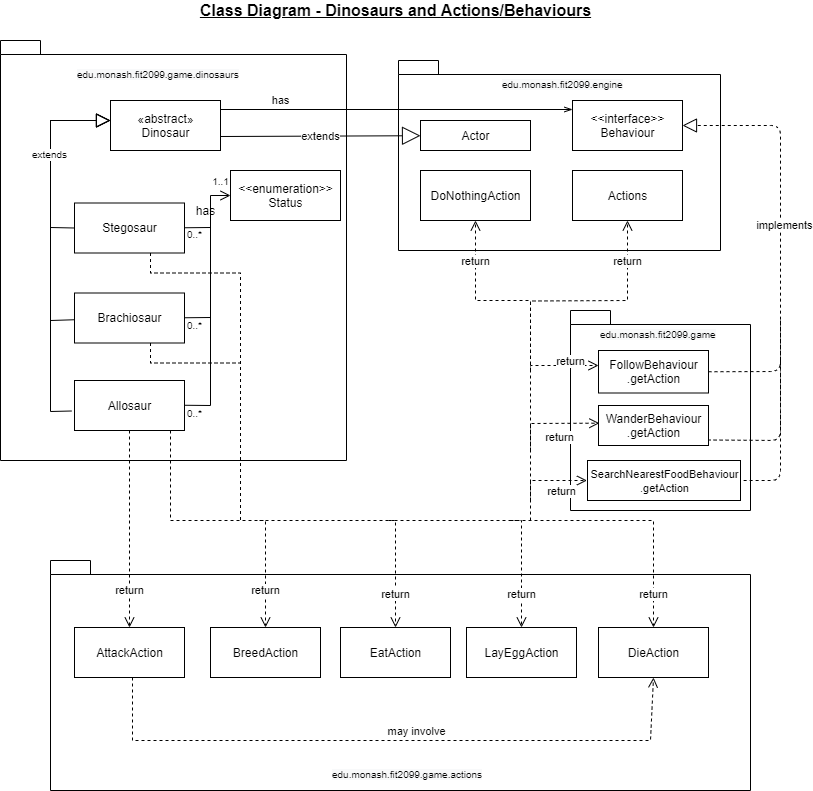

The diagram above was exported from draw.io. Its source (the exported page's mxGraphModel, read from the mxfile embedded in the PNG):
<mxGraphModel dx="920" dy="552" grid="1" gridSize="10" guides="1" tooltips="1" connect="1" arrows="1" fold="1" page="1" pageScale="1" pageWidth="850" pageHeight="1100" math="0" shadow="0">
  <root>
    <mxCell id="0" />
    <mxCell id="1" parent="0" />
    <mxCell id="UuKdX0EEjbRHYSO2uCkn-1" value="" style="shape=folder;fontStyle=1;spacingTop=10;tabWidth=40;tabHeight=14;tabPosition=left;html=1;" parent="1" vertex="1">
      <mxGeometry x="80" y="570" width="700" height="230" as="geometry" />
    </mxCell>
    <mxCell id="-9c6vsaBo-RTG2Rvbh3u-52" value="" style="shape=folder;fontStyle=1;spacingTop=10;tabWidth=40;tabHeight=14;tabPosition=left;html=1;" parent="1" vertex="1">
      <mxGeometry x="428" y="70" width="322" height="190" as="geometry" />
    </mxCell>
    <mxCell id="-9c6vsaBo-RTG2Rvbh3u-50" value="" style="shape=folder;fontStyle=1;spacingTop=10;tabWidth=40;tabHeight=14;tabPosition=left;html=1;" parent="1" vertex="1">
      <mxGeometry x="30" y="50" width="346" height="420" as="geometry" />
    </mxCell>
    <mxCell id="-9c6vsaBo-RTG2Rvbh3u-16" value="" style="shape=folder;fontStyle=1;spacingTop=10;tabWidth=40;tabHeight=14;tabPosition=left;html=1;" parent="1" vertex="1">
      <mxGeometry x="600" y="320" width="180" height="200" as="geometry" />
    </mxCell>
    <mxCell id="-9c6vsaBo-RTG2Rvbh3u-5" value="Stegosaur" style="html=1;" parent="1" vertex="1">
      <mxGeometry x="104" y="212.5" width="110" height="50" as="geometry" />
    </mxCell>
    <mxCell id="-9c6vsaBo-RTG2Rvbh3u-6" value="Allosaur" style="html=1;" parent="1" vertex="1">
      <mxGeometry x="104" y="390" width="110" height="50" as="geometry" />
    </mxCell>
    <mxCell id="-9c6vsaBo-RTG2Rvbh3u-7" value="Brachiosaur" style="html=1;" parent="1" vertex="1">
      <mxGeometry x="104" y="302.5" width="110" height="50" as="geometry" />
    </mxCell>
    <mxCell id="-9c6vsaBo-RTG2Rvbh3u-8" value="Actor" style="html=1;" parent="1" vertex="1">
      <mxGeometry x="450" y="130" width="110" height="30" as="geometry" />
    </mxCell>
    <mxCell id="-9c6vsaBo-RTG2Rvbh3u-9" value="" style="endArrow=block;endFill=0;endSize=12;html=1;fontSize=6;rounded=0;" parent="1" source="-9c6vsaBo-RTG2Rvbh3u-7" edge="1">
      <mxGeometry width="160" relative="1" as="geometry">
        <mxPoint x="80" y="350" as="sourcePoint" />
        <mxPoint x="140" y="130" as="targetPoint" />
        <Array as="points">
          <mxPoint x="80" y="330" />
          <mxPoint x="80" y="130" />
        </Array>
      </mxGeometry>
    </mxCell>
    <mxCell id="-9c6vsaBo-RTG2Rvbh3u-10" value="" style="endArrow=block;endFill=0;endSize=12;html=1;fontSize=6;exitX=0;exitY=0.5;exitDx=0;exitDy=0;rounded=0;" parent="1" source="-9c6vsaBo-RTG2Rvbh3u-5" edge="1">
      <mxGeometry width="160" relative="1" as="geometry">
        <mxPoint x="100" y="237" as="sourcePoint" />
        <mxPoint x="140" y="130" as="targetPoint" />
        <Array as="points">
          <mxPoint x="80" y="237" />
          <mxPoint x="80" y="130" />
        </Array>
      </mxGeometry>
    </mxCell>
    <mxCell id="-9c6vsaBo-RTG2Rvbh3u-11" value="" style="endArrow=block;endFill=0;endSize=12;html=1;fontSize=6;exitX=-0.028;exitY=0.61;exitDx=0;exitDy=0;exitPerimeter=0;rounded=0;" parent="1" source="-9c6vsaBo-RTG2Rvbh3u-6" edge="1">
      <mxGeometry width="160" relative="1" as="geometry">
        <mxPoint x="104" y="327.5" as="sourcePoint" />
        <mxPoint x="140" y="130" as="targetPoint" />
        <Array as="points">
          <mxPoint x="80" y="421" />
          <mxPoint x="80" y="130" />
        </Array>
      </mxGeometry>
    </mxCell>
    <mxCell id="-9c6vsaBo-RTG2Rvbh3u-12" value="&lt;span style=&quot;font-size: 10px&quot;&gt;extends&lt;/span&gt;" style="edgeLabel;html=1;align=center;verticalAlign=middle;resizable=0;points=[];fontSize=6;" parent="-9c6vsaBo-RTG2Rvbh3u-11" vertex="1" connectable="0">
      <mxGeometry x="0.5024" y="2" relative="1" as="geometry">
        <mxPoint as="offset" />
      </mxGeometry>
    </mxCell>
    <mxCell id="-9c6vsaBo-RTG2Rvbh3u-17" value="&lt;span style=&quot;color: rgb(0 , 0 , 0) ; font-family: &amp;#34;helvetica&amp;#34; ; font-size: 10px ; font-style: normal ; font-weight: 400 ; letter-spacing: normal ; text-align: center ; text-indent: 0px ; text-transform: none ; word-spacing: 0px ; background-color: rgb(248 , 249 , 250) ; display: inline ; float: none&quot;&gt;edu.monash.fit2099.engine&lt;/span&gt;" style="text;whiteSpace=wrap;html=1;" parent="1" vertex="1">
      <mxGeometry x="530" y="80" width="160" height="30" as="geometry" />
    </mxCell>
    <mxCell id="-9c6vsaBo-RTG2Rvbh3u-3" value="«abstract»&lt;br&gt;Dinosaur" style="html=1;" parent="1" vertex="1">
      <mxGeometry x="140" y="110" width="110" height="50" as="geometry" />
    </mxCell>
    <mxCell id="-9c6vsaBo-RTG2Rvbh3u-18" value="&lt;span style=&quot;color: rgb(0 , 0 , 0) ; font-family: &amp;#34;helvetica&amp;#34; ; font-size: 10px ; font-style: normal ; font-weight: 400 ; letter-spacing: normal ; text-align: center ; text-indent: 0px ; text-transform: none ; word-spacing: 0px ; background-color: rgb(248 , 249 , 250) ; display: inline ; float: none&quot;&gt;edu.monash.fit2099.game.dinosaurs&lt;/span&gt;" style="text;whiteSpace=wrap;html=1;" parent="1" vertex="1">
      <mxGeometry x="105" y="70" width="160" height="30" as="geometry" />
    </mxCell>
    <mxCell id="-9c6vsaBo-RTG2Rvbh3u-19" value="extends" style="endArrow=block;endSize=16;endFill=0;html=1;" parent="1" target="-9c6vsaBo-RTG2Rvbh3u-8" edge="1">
      <mxGeometry width="160" relative="1" as="geometry">
        <mxPoint x="250" y="146" as="sourcePoint" />
        <mxPoint x="440" y="134.5" as="targetPoint" />
      </mxGeometry>
    </mxCell>
    <mxCell id="-9c6vsaBo-RTG2Rvbh3u-20" value="&amp;lt;&amp;lt;enumeration&amp;gt;&amp;gt;&lt;br&gt;Status" style="html=1;" parent="1" vertex="1">
      <mxGeometry x="260" y="180" width="110" height="50" as="geometry" />
    </mxCell>
    <mxCell id="-9c6vsaBo-RTG2Rvbh3u-21" value="" style="html=1;verticalAlign=bottom;endArrow=open;endSize=8;exitX=0;exitY=0.5;exitDx=0;exitDy=0;rounded=0;entryX=0;entryY=0.5;entryDx=0;entryDy=0;" parent="1" target="-9c6vsaBo-RTG2Rvbh3u-20" edge="1">
      <mxGeometry relative="1" as="geometry">
        <mxPoint x="214" y="327.26" as="sourcePoint" />
        <mxPoint x="230" y="200" as="targetPoint" />
        <Array as="points">
          <mxPoint x="240" y="327" />
          <mxPoint x="240" y="205" />
        </Array>
      </mxGeometry>
    </mxCell>
    <mxCell id="-9c6vsaBo-RTG2Rvbh3u-22" value="" style="html=1;verticalAlign=bottom;endArrow=none;endSize=8;rounded=0;endFill=0;" parent="1" edge="1">
      <mxGeometry relative="1" as="geometry">
        <mxPoint x="240" y="237" as="sourcePoint" />
        <mxPoint x="214" y="237.26" as="targetPoint" />
        <Array as="points">
          <mxPoint x="240" y="237" />
        </Array>
      </mxGeometry>
    </mxCell>
    <mxCell id="-9c6vsaBo-RTG2Rvbh3u-23" value="" style="html=1;verticalAlign=bottom;endArrow=none;endSize=8;rounded=0;endFill=0;" parent="1" edge="1">
      <mxGeometry relative="1" as="geometry">
        <mxPoint x="240" y="310" as="sourcePoint" />
        <mxPoint x="214" y="414.76" as="targetPoint" />
        <Array as="points">
          <mxPoint x="240" y="415" />
        </Array>
      </mxGeometry>
    </mxCell>
    <mxCell id="-9c6vsaBo-RTG2Rvbh3u-25" value="AttackAction" style="html=1;" parent="1" vertex="1">
      <mxGeometry x="104" y="637" width="110" height="50" as="geometry" />
    </mxCell>
    <mxCell id="-9c6vsaBo-RTG2Rvbh3u-26" value="return" style="html=1;verticalAlign=bottom;endArrow=open;dashed=1;endSize=8;exitX=0.5;exitY=1;exitDx=0;exitDy=0;" parent="1" source="-9c6vsaBo-RTG2Rvbh3u-6" target="-9c6vsaBo-RTG2Rvbh3u-25" edge="1">
      <mxGeometry x="0.7143" relative="1" as="geometry">
        <mxPoint x="460" y="560" as="sourcePoint" />
        <mxPoint x="380" y="560" as="targetPoint" />
        <mxPoint as="offset" />
      </mxGeometry>
    </mxCell>
    <mxCell id="-9c6vsaBo-RTG2Rvbh3u-27" value="EatAction" style="html=1;" parent="1" vertex="1">
      <mxGeometry x="370" y="637" width="110" height="50" as="geometry" />
    </mxCell>
    <mxCell id="-9c6vsaBo-RTG2Rvbh3u-28" value="BreedAction" style="html=1;" parent="1" vertex="1">
      <mxGeometry x="240" y="637" width="110" height="50" as="geometry" />
    </mxCell>
    <mxCell id="-9c6vsaBo-RTG2Rvbh3u-29" value="LayEggAction" style="html=1;" parent="1" vertex="1">
      <mxGeometry x="496" y="637" width="110" height="50" as="geometry" />
    </mxCell>
    <mxCell id="-9c6vsaBo-RTG2Rvbh3u-30" value="DieAction" style="html=1;" parent="1" vertex="1">
      <mxGeometry x="628" y="637" width="110" height="50" as="geometry" />
    </mxCell>
    <mxCell id="-9c6vsaBo-RTG2Rvbh3u-31" value="DoNothingAction" style="html=1;" parent="1" vertex="1">
      <mxGeometry x="450" y="180" width="110" height="50" as="geometry" />
    </mxCell>
    <mxCell id="-9c6vsaBo-RTG2Rvbh3u-34" value="WanderBehaviour&lt;br&gt;.getAction" style="html=1;" parent="1" vertex="1">
      <mxGeometry x="628" y="415" width="110" height="40" as="geometry" />
    </mxCell>
    <mxCell id="-9c6vsaBo-RTG2Rvbh3u-35" value="return" style="html=1;verticalAlign=bottom;endArrow=open;dashed=1;endSize=8;rounded=0;" parent="1" target="-9c6vsaBo-RTG2Rvbh3u-28" edge="1">
      <mxGeometry x="0.8058" relative="1" as="geometry">
        <mxPoint x="200" y="440" as="sourcePoint" />
        <mxPoint x="340" y="510" as="targetPoint" />
        <Array as="points">
          <mxPoint x="200" y="530" />
          <mxPoint x="295" y="530" />
        </Array>
        <mxPoint as="offset" />
      </mxGeometry>
    </mxCell>
    <mxCell id="-9c6vsaBo-RTG2Rvbh3u-36" value="return" style="html=1;verticalAlign=bottom;endArrow=open;dashed=1;endSize=8;rounded=0;" parent="1" edge="1" target="-9c6vsaBo-RTG2Rvbh3u-27">
      <mxGeometry x="0.8058" relative="1" as="geometry">
        <mxPoint x="289" y="530" as="sourcePoint" />
        <mxPoint x="424.2631578947369" y="580" as="targetPoint" />
        <Array as="points">
          <mxPoint x="425" y="530" />
        </Array>
        <mxPoint as="offset" />
      </mxGeometry>
    </mxCell>
    <mxCell id="-9c6vsaBo-RTG2Rvbh3u-37" value="return" style="html=1;verticalAlign=bottom;endArrow=open;dashed=1;endSize=8;rounded=0;" parent="1" edge="1" target="-9c6vsaBo-RTG2Rvbh3u-29">
      <mxGeometry x="0.8058" relative="1" as="geometry">
        <mxPoint x="418" y="530" as="sourcePoint" />
        <mxPoint x="553.2631578947369" y="580" as="targetPoint" />
        <Array as="points">
          <mxPoint x="551" y="530" />
        </Array>
        <mxPoint as="offset" />
      </mxGeometry>
    </mxCell>
    <mxCell id="-9c6vsaBo-RTG2Rvbh3u-38" value="return" style="html=1;verticalAlign=bottom;endArrow=open;dashed=1;endSize=8;rounded=0;" parent="1" edge="1" target="-9c6vsaBo-RTG2Rvbh3u-30">
      <mxGeometry x="0.8058" relative="1" as="geometry">
        <mxPoint x="540" y="530" as="sourcePoint" />
        <mxPoint x="685.2631578947369" y="580" as="targetPoint" />
        <Array as="points">
          <mxPoint x="683" y="530" />
        </Array>
        <mxPoint as="offset" />
      </mxGeometry>
    </mxCell>
    <mxCell id="-9c6vsaBo-RTG2Rvbh3u-40" value="return" style="html=1;verticalAlign=bottom;endArrow=open;dashed=1;endSize=8;rounded=0;entryX=0.008;entryY=0.442;entryDx=0;entryDy=0;entryPerimeter=0;" parent="1" target="-9c6vsaBo-RTG2Rvbh3u-34" edge="1">
      <mxGeometry x="0.4491" y="-23" relative="1" as="geometry">
        <mxPoint x="560" y="510" as="sourcePoint" />
        <mxPoint x="480" y="430" as="targetPoint" />
        <Array as="points">
          <mxPoint x="560" y="433" />
        </Array>
        <mxPoint as="offset" />
      </mxGeometry>
    </mxCell>
    <mxCell id="-9c6vsaBo-RTG2Rvbh3u-41" value="" style="html=1;verticalAlign=bottom;endArrow=none;dashed=1;endSize=8;endFill=0;rounded=0;" parent="1" edge="1">
      <mxGeometry relative="1" as="geometry">
        <mxPoint x="180" y="262.5" as="sourcePoint" />
        <mxPoint x="270" y="510" as="targetPoint" />
        <Array as="points">
          <mxPoint x="180" y="282.5" />
          <mxPoint x="270" y="282.5" />
        </Array>
      </mxGeometry>
    </mxCell>
    <mxCell id="-9c6vsaBo-RTG2Rvbh3u-42" value="" style="html=1;verticalAlign=bottom;endArrow=none;dashed=1;endSize=8;endFill=0;rounded=0;" parent="1" edge="1">
      <mxGeometry relative="1" as="geometry">
        <mxPoint x="180" y="352.4999999999999" as="sourcePoint" />
        <mxPoint x="270" y="530" as="targetPoint" />
        <Array as="points">
          <mxPoint x="180" y="372.5" />
          <mxPoint x="270" y="372.5" />
        </Array>
      </mxGeometry>
    </mxCell>
    <mxCell id="-9c6vsaBo-RTG2Rvbh3u-43" value="FollowBehaviour&lt;br&gt;.getAction" style="html=1;" parent="1" vertex="1">
      <mxGeometry x="628" y="360" width="110" height="42.5" as="geometry" />
    </mxCell>
    <mxCell id="-9c6vsaBo-RTG2Rvbh3u-45" value="return" style="html=1;verticalAlign=bottom;endArrow=open;dashed=1;endSize=8;rounded=0;" parent="1" edge="1">
      <mxGeometry x="0.634" y="-5" relative="1" as="geometry">
        <mxPoint x="560" y="460" as="sourcePoint" />
        <mxPoint x="628" y="375" as="targetPoint" />
        <Array as="points">
          <mxPoint x="560" y="375" />
        </Array>
        <mxPoint as="offset" />
      </mxGeometry>
    </mxCell>
    <mxCell id="-9c6vsaBo-RTG2Rvbh3u-46" value="Actions" style="html=1;" parent="1" vertex="1">
      <mxGeometry x="602" y="180" width="110" height="50" as="geometry" />
    </mxCell>
    <mxCell id="-9c6vsaBo-RTG2Rvbh3u-47" value="return" style="html=1;verticalAlign=bottom;endArrow=open;dashed=1;endSize=8;entryX=0.5;entryY=1;entryDx=0;entryDy=0;rounded=0;" parent="1" target="-9c6vsaBo-RTG2Rvbh3u-31" edge="1">
      <mxGeometry x="0.5122" relative="1" as="geometry">
        <mxPoint x="560" y="380" as="sourcePoint" />
        <mxPoint x="400" y="305" as="targetPoint" />
        <Array as="points">
          <mxPoint x="560" y="310" />
          <mxPoint x="505" y="310" />
        </Array>
        <mxPoint as="offset" />
      </mxGeometry>
    </mxCell>
    <mxCell id="-9c6vsaBo-RTG2Rvbh3u-48" value="return" style="html=1;verticalAlign=bottom;endArrow=open;dashed=1;endSize=8;entryX=0.5;entryY=1;entryDx=0;entryDy=0;rounded=0;" parent="1" target="-9c6vsaBo-RTG2Rvbh3u-46" edge="1">
      <mxGeometry x="0.5951" relative="1" as="geometry">
        <mxPoint x="560" y="380.5" as="sourcePoint" />
        <mxPoint x="600" y="230" as="targetPoint" />
        <Array as="points">
          <mxPoint x="560" y="310.5" />
          <mxPoint x="657" y="310" />
        </Array>
        <mxPoint y="-1" as="offset" />
      </mxGeometry>
    </mxCell>
    <mxCell id="-9c6vsaBo-RTG2Rvbh3u-53" value="&lt;span style=&quot;color: rgb(0 , 0 , 0) ; font-family: &amp;#34;helvetica&amp;#34; ; font-size: 10px ; font-style: normal ; font-weight: 400 ; letter-spacing: normal ; text-align: center ; text-indent: 0px ; text-transform: none ; word-spacing: 0px ; background-color: rgb(248 , 249 , 250) ; display: inline ; float: none&quot;&gt;edu.monash.fit2099.game&lt;/span&gt;" style="text;whiteSpace=wrap;html=1;" parent="1" vertex="1">
      <mxGeometry x="628" y="330" width="160" height="30" as="geometry" />
    </mxCell>
    <mxCell id="-9c6vsaBo-RTG2Rvbh3u-55" value="&lt;span style=&quot;color: rgb(0 , 0 , 0) ; font-family: &amp;#34;helvetica&amp;#34; ; font-size: 10px ; font-style: normal ; font-weight: 400 ; letter-spacing: normal ; text-align: center ; text-indent: 0px ; text-transform: none ; word-spacing: 0px ; background-color: rgb(248 , 249 , 250) ; display: inline ; float: none&quot;&gt;edu.monash.fit2099.game.actions&lt;/span&gt;" style="text;whiteSpace=wrap;html=1;" parent="1" vertex="1">
      <mxGeometry x="360" y="770" width="160" height="30" as="geometry" />
    </mxCell>
    <mxCell id="-9c6vsaBo-RTG2Rvbh3u-56" value="&lt;font size=&quot;1&quot;&gt;&lt;b style=&quot;font-size: 16px&quot;&gt;&lt;u&gt;Class Diagram - Dinosaurs and Actions/Behaviours&lt;/u&gt;&lt;/b&gt;&lt;/font&gt;" style="text;html=1;align=center;verticalAlign=middle;resizable=0;points=[];autosize=1;strokeColor=none;" parent="1" vertex="1">
      <mxGeometry x="220" y="10" width="410" height="20" as="geometry" />
    </mxCell>
    <mxCell id="mqReZqKpDxOxS_dJXGQ7-1" value="has" style="text;html=1;align=center;verticalAlign=middle;resizable=0;points=[];autosize=1;strokeColor=none;" parent="1" vertex="1">
      <mxGeometry x="220" y="210" width="30" height="20" as="geometry" />
    </mxCell>
    <mxCell id="mqReZqKpDxOxS_dJXGQ7-2" value="&lt;font style=&quot;font-size: 10px&quot;&gt;1..1&lt;/font&gt;" style="text;html=1;align=center;verticalAlign=middle;resizable=0;points=[];autosize=1;strokeColor=none;" parent="1" vertex="1">
      <mxGeometry x="235" y="180" width="30" height="20" as="geometry" />
    </mxCell>
    <mxCell id="mqReZqKpDxOxS_dJXGQ7-3" value="&lt;font style=&quot;font-size: 10px&quot;&gt;0..*&lt;/font&gt;" style="text;html=1;align=center;verticalAlign=middle;resizable=0;points=[];autosize=1;strokeColor=none;" parent="1" vertex="1">
      <mxGeometry x="209" y="233" width="30" height="20" as="geometry" />
    </mxCell>
    <mxCell id="mqReZqKpDxOxS_dJXGQ7-4" value="&lt;font style=&quot;font-size: 10px&quot;&gt;0..*&lt;/font&gt;" style="text;html=1;align=center;verticalAlign=middle;resizable=0;points=[];autosize=1;strokeColor=none;" parent="1" vertex="1">
      <mxGeometry x="209" y="324" width="30" height="20" as="geometry" />
    </mxCell>
    <mxCell id="mqReZqKpDxOxS_dJXGQ7-5" value="&lt;font style=&quot;font-size: 10px&quot;&gt;0..*&lt;/font&gt;" style="text;html=1;align=center;verticalAlign=middle;resizable=0;points=[];autosize=1;strokeColor=none;" parent="1" vertex="1">
      <mxGeometry x="209" y="412" width="30" height="20" as="geometry" />
    </mxCell>
    <mxCell id="mqReZqKpDxOxS_dJXGQ7-6" value="&amp;lt;&amp;lt;interface&amp;gt;&amp;gt;&lt;br&gt;Behaviour" style="html=1;" parent="1" vertex="1">
      <mxGeometry x="602" y="110" width="110" height="50" as="geometry" />
    </mxCell>
    <mxCell id="mqReZqKpDxOxS_dJXGQ7-7" value="has" style="html=1;verticalAlign=bottom;endArrow=openThin;entryX=0;entryY=0;entryDx=0;entryDy=0;endFill=0;exitX=1;exitY=0;exitDx=0;exitDy=0;" parent="1" edge="1">
      <mxGeometry x="-0.6591" width="80" relative="1" as="geometry">
        <mxPoint x="250" y="119" as="sourcePoint" />
        <mxPoint x="602" y="119" as="targetPoint" />
        <mxPoint as="offset" />
      </mxGeometry>
    </mxCell>
    <mxCell id="mqReZqKpDxOxS_dJXGQ7-9" value="" style="endArrow=block;dashed=1;endFill=0;endSize=12;html=1;exitX=1;exitY=0.5;exitDx=0;exitDy=0;entryX=1;entryY=0.5;entryDx=0;entryDy=0;" parent="1" source="-9c6vsaBo-RTG2Rvbh3u-43" target="mqReZqKpDxOxS_dJXGQ7-6" edge="1">
      <mxGeometry width="160" relative="1" as="geometry">
        <mxPoint x="680" y="302.5" as="sourcePoint" />
        <mxPoint x="770" y="130" as="targetPoint" />
        <Array as="points">
          <mxPoint x="810" y="381" />
          <mxPoint x="810" y="135" />
        </Array>
      </mxGeometry>
    </mxCell>
    <mxCell id="mqReZqKpDxOxS_dJXGQ7-10" value="implements" style="edgeLabel;html=1;align=center;verticalAlign=middle;resizable=0;points=[];" parent="mqReZqKpDxOxS_dJXGQ7-9" vertex="1" connectable="0">
      <mxGeometry x="0.0545" y="-3" relative="1" as="geometry">
        <mxPoint as="offset" />
      </mxGeometry>
    </mxCell>
    <mxCell id="mqReZqKpDxOxS_dJXGQ7-11" value="" style="html=1;verticalAlign=bottom;endArrow=none;dashed=1;endSize=8;endFill=0;" parent="1" edge="1">
      <mxGeometry relative="1" as="geometry">
        <mxPoint x="810" y="330" as="sourcePoint" />
        <mxPoint x="738" y="449.5" as="targetPoint" />
        <Array as="points">
          <mxPoint x="810" y="370" />
          <mxPoint x="810" y="450" />
        </Array>
      </mxGeometry>
    </mxCell>
    <mxCell id="mqReZqKpDxOxS_dJXGQ7-15" value="may involve" style="html=1;verticalAlign=bottom;endArrow=open;dashed=1;endSize=8;entryX=0.5;entryY=1;entryDx=0;entryDy=0;rounded=0;" parent="1" target="-9c6vsaBo-RTG2Rvbh3u-30" edge="1">
      <mxGeometry x="0.0769" relative="1" as="geometry">
        <mxPoint x="162" y="687" as="sourcePoint" />
        <mxPoint x="720" y="807" as="targetPoint" />
        <mxPoint as="offset" />
        <Array as="points">
          <mxPoint x="162" y="750" />
          <mxPoint x="680" y="750" />
        </Array>
      </mxGeometry>
    </mxCell>
    <mxCell id="alTOQumS4_3l9vOr2Q4j-4" value="&lt;font style=&quot;font-size: 11px&quot;&gt;SearchNearestFoodBehaviour&lt;br&gt;.getAction&lt;/font&gt;" style="html=1;" vertex="1" parent="1">
      <mxGeometry x="617" y="470" width="153" height="40" as="geometry" />
    </mxCell>
    <mxCell id="alTOQumS4_3l9vOr2Q4j-5" value="" style="html=1;verticalAlign=bottom;endArrow=none;dashed=1;endSize=8;endFill=0;" edge="1" parent="1">
      <mxGeometry relative="1" as="geometry">
        <mxPoint x="810" y="370" as="sourcePoint" />
        <mxPoint x="770" y="490" as="targetPoint" />
        <Array as="points">
          <mxPoint x="810" y="410" />
          <mxPoint x="810" y="490" />
        </Array>
      </mxGeometry>
    </mxCell>
    <mxCell id="alTOQumS4_3l9vOr2Q4j-6" value="return" style="html=1;verticalAlign=bottom;endArrow=open;dashed=1;endSize=8;rounded=0;" edge="1" parent="1">
      <mxGeometry x="0.4508" y="-20" relative="1" as="geometry">
        <mxPoint x="560" y="530" as="sourcePoint" />
        <mxPoint x="616.5" y="490" as="targetPoint" />
        <Array as="points">
          <mxPoint x="560" y="490" />
        </Array>
        <mxPoint as="offset" />
      </mxGeometry>
    </mxCell>
  </root>
</mxGraphModel>